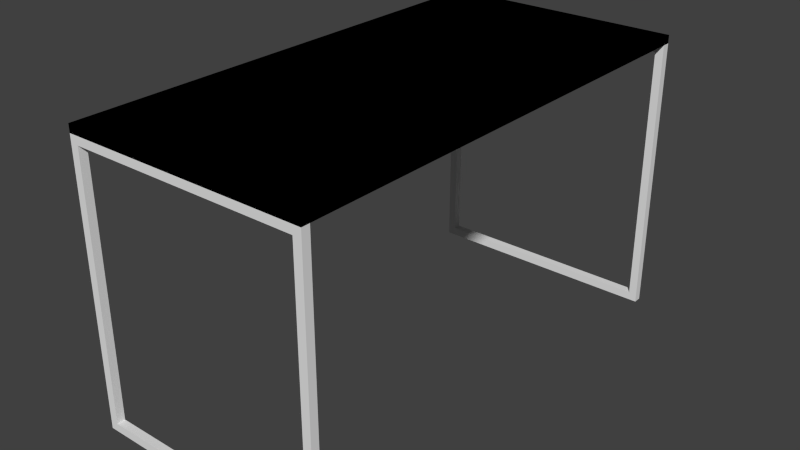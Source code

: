 # Source: desk.blend  (saved by Blender 2.75.0; exported with 4.5.12 LTS)
import bpy
from mathutils import Matrix  # noqa: F401  (used for matrix-valued properties, if any)

bpy.ops.wm.read_factory_settings(use_empty=True)
scene = bpy.context.scene
scene.name = 'Scene'

# ---- collections
col_collection_1 = bpy.data.collections.new('Collection 1'); scene.collection.children.link(col_collection_1)

# ---- materials (node trees are filled in below, after node groups)
mat_silver = bpy.data.materials.new('Silver')
mat_silver.alpha_threshold = 0.0
mat_silver.use_transparent_shadow = False
mat_silver.roughness = 0.5
mat_board = bpy.data.materials.new('Board')
mat_board.alpha_threshold = 0.0
mat_board.use_transparent_shadow = False
mat_board.diffuse_color = (0.0, 0.0, 0.0, 1.0)
mat_board.roughness = 0.5

# ---- material node trees

# ---- world
world_world = bpy.data.worlds.new('World'); scene.world = world_world
world_world.color = (0.05088, 0.05088, 0.05088)
world_world.use_sun_shadow = False
world_world.sun_shadow_jitter_overblur = 0.0
world_world.cycles.sampling_method = 'MANUAL'
world_world.cycles.sample_map_resolution = 256

# ---- meshes
me_x = bpy.data.meshes.new('立方体')
me_x.from_pydata([(-0.3, -0.6, 0.18), (-0.3, -0.58, 0.18), (-0.3, -0.58, -0.5), (-0.3, -0.6, -0.5), (-0.28, -0.6, 0.16), (-0.01, -0.6, 0.16), (-0.01, -0.6, 0.18), (-0.28, -0.6, -0.48), (-0.01, -0.58, 0.18), (-0.28, -0.58, 0.16), (-0.28, -0.58, -0.48), (-0.01, -0.58, 0.16), (0.3, -0.58, -0.5), (0.3, -0.6, -0.5), (0.3, -0.6, 0.18), (0.28, -0.6, 0.16), (0.28, -0.6, -0.48), (0.28, -0.58, -0.48), (0.28, -0.58, 0.16), (0.3, -0.58, 0.18), (0.01, -0.6, 0.16), (0.01, -0.6, 0.18), (0.01, -0.58, 0.18), (0.01, -0.58, 0.16), (-0.3, 0.58, 0.18), (-0.3, 0.6, 0.18), (-0.3, 0.6, -0.5), (-0.3, 0.58, -0.5), (-0.28, 0.58, 0.16), (-0.01, 0.58, 0.16), (-0.01, 0.58, 0.18), (-0.28, 0.58, -0.48), (-0.01, 0.6, 0.18), (-0.28, 0.6, 0.16), (-0.28, 0.6, -0.48), (-0.01, 0.6, 0.16), (0.3, 0.6, -0.5), (0.3, 0.58, -0.5), (0.3, 0.58, 0.18), (0.28, 0.58, 0.16), (0.28, 0.58, -0.48), (0.28, 0.6, -0.48), (0.28, 0.6, 0.16), (0.3, 0.6, 0.18), (0.01, 0.58, 0.16), (0.01, 0.58, 0.18), (0.01, 0.6, 0.18), (0.01, 0.6, 0.16), (-0.01, -0.6, 0.18), (-0.01, -0.6, 0.16), (0.01, -0.6, 0.18), (0.01, -0.6, 0.16), (-0.01, 0.6, 0.18), (-0.01, 0.6, 0.16), (0.01, 0.6, 0.18), (0.01, 0.6, 0.16)], [], [(0, 1, 2, 3), (4, 5, 6, 0, 3, 7), (8, 1, 0, 6), (9, 10, 2, 1, 8, 11), (3, 2, 12, 13), (4, 7, 10, 9), (9, 11, 5, 4), (7, 3, 13, 14, 15, 16), (10, 17, 18, 19, 12, 2), (19, 14, 13, 12), (7, 16, 17, 10), (20, 15, 14, 21), (18, 17, 16, 15), (22, 19, 18, 23), (14, 19, 22, 21), (23, 18, 15, 20), (22, 8, 6, 21), (11, 23, 20, 5), (24, 25, 26, 27), (28, 29, 30, 24, 27, 31), (32, 25, 24, 30), (33, 34, 26, 25, 32, 35), (27, 26, 36, 37), (28, 31, 34, 33), (33, 35, 29, 28), (31, 27, 37, 38, 39, 40), (34, 41, 42, 43, 36, 26), (43, 38, 37, 36), (31, 40, 41, 34), (44, 39, 38, 45), (42, 41, 40, 39), (46, 43, 42, 47), (38, 43, 46, 45), (47, 42, 39, 44), (46, 32, 30, 45), (35, 47, 44, 29), (48, 6, 5, 49), (50, 48, 49, 51), (50, 21, 6, 48), (49, 5, 20, 51), (21, 50, 51, 20), (8, 30, 29, 11), (22, 45, 30, 8), (11, 29, 44, 23), (45, 22, 23, 44), (32, 52, 53, 35), (46, 54, 52, 32), (52, 54, 55, 53), (35, 53, 55, 47), (54, 46, 47, 55)])
me_x.materials.append(mat_silver)
me_x.use_remesh_preserve_volume = False
me_x.use_remesh_preserve_attributes = False
me_x.use_mirror_vertex_groups = False
me_x.update()
me_001 = bpy.data.meshes.new('立方体.001')
me_001.from_pydata([(-0.3, -0.6, -0.5), (-0.3, -0.6, -0.48), (-0.3, 0.6, -0.5), (-0.3, 0.6, -0.48), (0.3, -0.6, -0.5), (0.3, -0.6, -0.48), (0.3, 0.6, -0.5), (0.3, 0.6, -0.48)], [], [(1, 3, 2, 0), (3, 7, 6, 2), (7, 5, 4, 6), (5, 1, 0, 4), (0, 2, 6, 4), (5, 7, 3, 1)])
me_001.materials.append(mat_board)
me_001.use_remesh_preserve_volume = False
me_001.use_remesh_preserve_attributes = False
me_001.use_mirror_vertex_groups = False
me_001.update()

# ---- objects
ob_x = bpy.data.objects.new('立方体', me_x)
ob_001 = bpy.data.objects.new('立方体.001', me_001)

# ---- transforms, parenting, visibility, modifiers, constraints
ob_x.location = (0.0, 0.0, 0.5)
ob_x.lineart.crease_threshold = 0.0
ob_001.parent = ob_x
ob_001.matrix_parent_inverse = Matrix(((1.0, 0.0, 0.0, 0.0), (0.0, 1.0, 0.0, 0.0), (0.0, 0.0, 1.0, -0.5), (0.0, 0.0, 0.0, 1.0)))
ob_001.location = (0.0, 0.0, 1.18)
ob_001.lineart.crease_threshold = 0.0

# ---- collection membership
col_collection_1.objects.link(ob_x)
col_collection_1.objects.link(ob_001)

# ---- scene / render settings (as saved in the file)
scene.frame_start = 1; scene.frame_end = 250; scene.frame_set(1)
scene.render.engine = 'BLENDER_EEVEE_NEXT'
scene.render.resolution_percentage = 50
scene.render.dither_intensity = 0.0
scene.cycles.use_denoising = False
scene.cycles.samples = 1024
scene.cycles.sampling_pattern = 'TABULATED_SOBOL'
scene.cycles.light_sampling_threshold = 0.0
scene.cycles.use_adaptive_sampling = False
scene.cycles.use_light_tree = False
scene.cycles.blur_glossy = 0.0
scene.cycles.pixel_filter_type = 'GAUSSIAN'
scene.cycles.sample_clamp_indirect = 0.0
scene.view_settings.view_transform = 'Standard'
bpy.context.view_layer.update()

# ---- added for rendering (the .blend has no active camera and no usable light): camera, sun
cam_auto = bpy.data.cameras.new('AutoCamera')
cam_auto.lens = 50.0
cam_auto.sensor_width = 36.0
cam_auto.clip_end = 1000.0
ob_auto_camera = bpy.data.objects.new('AutoCamera', cam_auto)
scene.collection.objects.link(ob_auto_camera)
ob_auto_camera.location = (1.40012, -1.68014, 1.4701)
ob_auto_camera.rotation_euler = (1.09748, -7.21219e-08, 0.694738)
scene.camera = ob_auto_camera
light_auto_sun = bpy.data.lights.new('AutoSun', 'SUN')
light_auto_sun.energy = 3.0
light_auto_sun.angle = 0.0523599
ob_auto_sun = bpy.data.objects.new('AutoSun', light_auto_sun)
scene.collection.objects.link(ob_auto_sun)
ob_auto_sun.rotation_euler = (0.872665, 0.174533, 0.523599)
bpy.context.view_layer.update()
